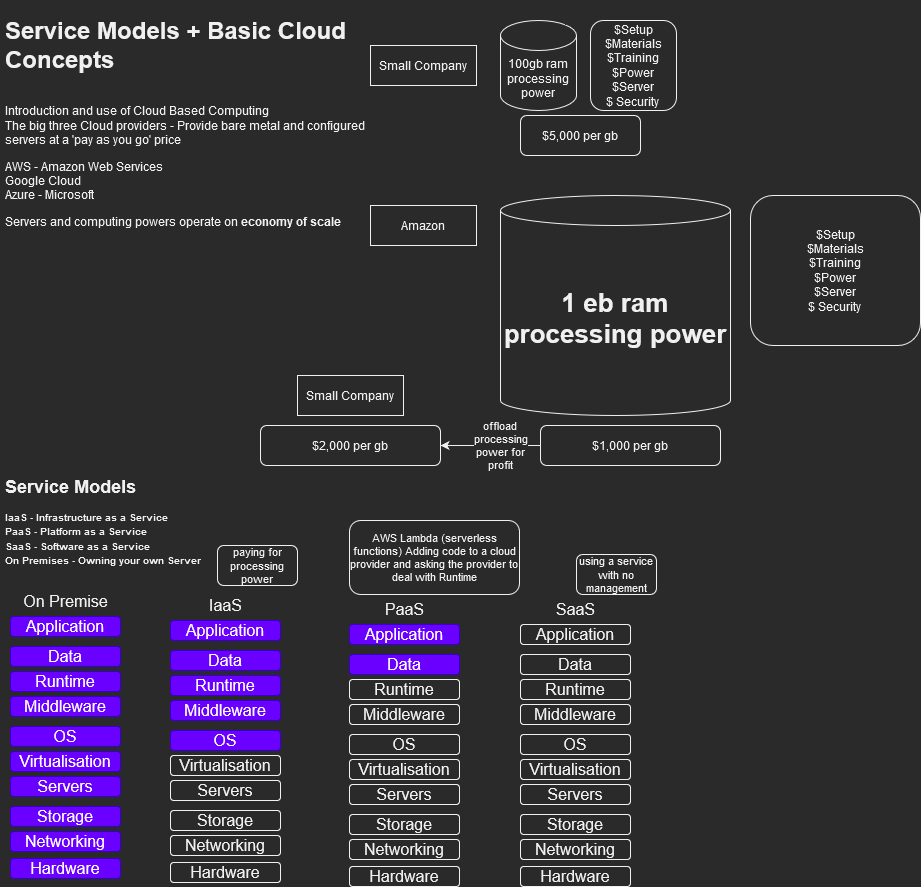

The diagram above was exported from draw.io. Its source (the exported page's mxGraphModel, read from the mxfile embedded in the PNG):
<mxGraphModel dx="813" dy="430" grid="1" gridSize="10" guides="1" tooltips="1" connect="1" arrows="1" fold="1" page="1" pageScale="1" pageWidth="827" pageHeight="1169" math="0" shadow="0">
  <root>
    <mxCell id="0" />
    <mxCell id="1" parent="0" />
    <mxCell id="YeTO7Om2plFsW5xcbcdp-1" value="&lt;h1&gt;Service Models + Basic Cloud Concepts&lt;br&gt;&lt;/h1&gt;&lt;p&gt;&lt;br&gt;Introduction and use of Cloud Based Computing &lt;br&gt;The big three Cloud providers - Provide bare metal and configured servers at a 'pay as you go' price&lt;/p&gt;&lt;p&gt;AWS - Amazon Web Services&lt;br&gt;Google Cloud&lt;br&gt;Azure - Microsoft&lt;/p&gt;&lt;p&gt;Servers and computing powers operate on &lt;b&gt;economy of scale&lt;/b&gt;&lt;/p&gt;&lt;p&gt;&lt;font size=&quot;1&quot;&gt;&lt;b style=&quot;font-size: 18px;&quot;&gt;&lt;br&gt;&lt;/b&gt;&lt;/font&gt;&lt;/p&gt;&lt;p&gt;&lt;font size=&quot;1&quot;&gt;&lt;b style=&quot;font-size: 18px;&quot;&gt;&lt;br&gt;&lt;/b&gt;&lt;/font&gt;&lt;/p&gt;&lt;p&gt;&lt;font size=&quot;1&quot;&gt;&lt;b style=&quot;font-size: 18px;&quot;&gt;&lt;br&gt;&lt;/b&gt;&lt;/font&gt;&lt;/p&gt;&lt;p&gt;&lt;font size=&quot;1&quot;&gt;&lt;b style=&quot;font-size: 18px;&quot;&gt;&lt;br&gt;&lt;/b&gt;&lt;/font&gt;&lt;/p&gt;&lt;p&gt;&lt;font size=&quot;1&quot;&gt;&lt;b style=&quot;font-size: 18px;&quot;&gt;&lt;br&gt;&lt;/b&gt;&lt;/font&gt;&lt;/p&gt;&lt;p&gt;&lt;font size=&quot;1&quot;&gt;&lt;b style=&quot;font-size: 18px;&quot;&gt;&lt;br&gt;&lt;/b&gt;&lt;/font&gt;&lt;/p&gt;&lt;p&gt;&lt;font size=&quot;1&quot;&gt;&lt;b style=&quot;font-size: 18px;&quot;&gt;&lt;br&gt;&lt;/b&gt;&lt;/font&gt;&lt;/p&gt;&lt;p&gt;&lt;font size=&quot;1&quot;&gt;&lt;b style=&quot;font-size: 18px;&quot;&gt;Service Models&lt;/b&gt;&lt;/font&gt;&lt;/p&gt;&lt;p&gt;&lt;font size=&quot;1&quot;&gt;&lt;b&gt;IaaS - Infrastructure as a Service&lt;br&gt;PaaS - Platform as a Service&lt;br&gt;SaaS - Software as a Service&lt;br&gt;On Premises - Owning your own Server&lt;br&gt;&lt;/b&gt;&lt;/font&gt;&lt;/p&gt;" style="text;html=1;strokeColor=none;fillColor=none;spacing=5;spacingTop=-20;whiteSpace=wrap;overflow=hidden;rounded=0;" vertex="1" parent="1">
      <mxGeometry x="10" y="10" width="380" height="560" as="geometry" />
    </mxCell>
    <mxCell id="YeTO7Om2plFsW5xcbcdp-2" value="Small Company" style="rounded=0;whiteSpace=wrap;html=1;" vertex="1" parent="1">
      <mxGeometry x="380" y="45" width="106" height="40" as="geometry" />
    </mxCell>
    <mxCell id="YeTO7Om2plFsW5xcbcdp-3" value="100gb ram processing power" style="shape=cylinder3;whiteSpace=wrap;html=1;boundedLbl=1;backgroundOutline=1;size=15;" vertex="1" parent="1">
      <mxGeometry x="510" y="20" width="76" height="90" as="geometry" />
    </mxCell>
    <mxCell id="YeTO7Om2plFsW5xcbcdp-4" value="&lt;div&gt;$Setup&lt;/div&gt;&lt;div&gt;$Materials&lt;/div&gt;&lt;div&gt;$Training&lt;/div&gt;&lt;div&gt;$Power &lt;br&gt;&lt;/div&gt;&lt;div&gt;$Server&lt;/div&gt;&lt;div&gt;$ Security&lt;br&gt;&lt;/div&gt;" style="rounded=1;whiteSpace=wrap;html=1;" vertex="1" parent="1">
      <mxGeometry x="600" y="20" width="86" height="90" as="geometry" />
    </mxCell>
    <mxCell id="YeTO7Om2plFsW5xcbcdp-5" value="$5,000 per gb" style="rounded=1;whiteSpace=wrap;html=1;" vertex="1" parent="1">
      <mxGeometry x="530" y="115" width="120" height="40" as="geometry" />
    </mxCell>
    <mxCell id="YeTO7Om2plFsW5xcbcdp-6" value="Amazon" style="rounded=0;whiteSpace=wrap;html=1;" vertex="1" parent="1">
      <mxGeometry x="380" y="205" width="106" height="40" as="geometry" />
    </mxCell>
    <mxCell id="YeTO7Om2plFsW5xcbcdp-7" value="1 eb ram processing power" style="shape=cylinder3;whiteSpace=wrap;html=1;boundedLbl=1;backgroundOutline=1;size=15;fontStyle=1;fontSize=26;" vertex="1" parent="1">
      <mxGeometry x="510" y="195" width="230" height="220" as="geometry" />
    </mxCell>
    <mxCell id="YeTO7Om2plFsW5xcbcdp-8" value="&lt;div&gt;$Setup&lt;/div&gt;&lt;div&gt;$Materials&lt;/div&gt;&lt;div&gt;$Training&lt;/div&gt;&lt;div&gt;$Power &lt;br&gt;&lt;/div&gt;&lt;div&gt;$Server&lt;/div&gt;&lt;div&gt;$ Security&lt;br&gt;&lt;/div&gt;" style="rounded=1;whiteSpace=wrap;html=1;" vertex="1" parent="1">
      <mxGeometry x="760" y="195" width="170" height="150" as="geometry" />
    </mxCell>
    <mxCell id="YeTO7Om2plFsW5xcbcdp-11" style="edgeStyle=orthogonalEdgeStyle;rounded=0;orthogonalLoop=1;jettySize=auto;html=1;entryX=1;entryY=0.5;entryDx=0;entryDy=0;" edge="1" parent="1" source="YeTO7Om2plFsW5xcbcdp-9" target="YeTO7Om2plFsW5xcbcdp-10">
      <mxGeometry relative="1" as="geometry" />
    </mxCell>
    <mxCell id="YeTO7Om2plFsW5xcbcdp-12" value="&lt;div&gt;offload &lt;br&gt;&lt;/div&gt;&lt;div&gt;processing&lt;/div&gt;&lt;div&gt;power for &lt;br&gt;&lt;/div&gt;&lt;div&gt;profit&lt;br&gt;&lt;/div&gt;" style="edgeLabel;html=1;align=center;verticalAlign=middle;resizable=0;points=[];" vertex="1" connectable="0" parent="YeTO7Om2plFsW5xcbcdp-11">
      <mxGeometry x="0.305" y="1" relative="1" as="geometry">
        <mxPoint x="25" y="-1" as="offset" />
      </mxGeometry>
    </mxCell>
    <mxCell id="YeTO7Om2plFsW5xcbcdp-9" value="$1,000 per gb" style="rounded=1;whiteSpace=wrap;html=1;" vertex="1" parent="1">
      <mxGeometry x="550" y="425" width="180" height="40" as="geometry" />
    </mxCell>
    <mxCell id="YeTO7Om2plFsW5xcbcdp-10" value="$2,000 per gb" style="rounded=1;whiteSpace=wrap;html=1;" vertex="1" parent="1">
      <mxGeometry x="270" y="425" width="180" height="40" as="geometry" />
    </mxCell>
    <mxCell id="YeTO7Om2plFsW5xcbcdp-17" value="Small Company" style="rounded=0;whiteSpace=wrap;html=1;" vertex="1" parent="1">
      <mxGeometry x="307" y="375" width="106" height="40" as="geometry" />
    </mxCell>
    <mxCell id="YeTO7Om2plFsW5xcbcdp-18" value="Application" style="rounded=1;whiteSpace=wrap;html=1;fontSize=16;fillColor=#6a00ff;fontColor=#ffffff;strokeColor=#3700CC;" vertex="1" parent="1">
      <mxGeometry x="20" y="616" width="110" height="20" as="geometry" />
    </mxCell>
    <mxCell id="YeTO7Om2plFsW5xcbcdp-19" value="Data" style="rounded=1;whiteSpace=wrap;html=1;fontSize=16;fillColor=#6a00ff;fontColor=#ffffff;strokeColor=#3700CC;" vertex="1" parent="1">
      <mxGeometry x="20" y="646" width="110" height="20" as="geometry" />
    </mxCell>
    <mxCell id="YeTO7Om2plFsW5xcbcdp-20" value="Runtime" style="rounded=1;whiteSpace=wrap;html=1;fontSize=16;fillColor=#6a00ff;fontColor=#ffffff;strokeColor=#3700CC;" vertex="1" parent="1">
      <mxGeometry x="20" y="671" width="110" height="20" as="geometry" />
    </mxCell>
    <mxCell id="YeTO7Om2plFsW5xcbcdp-21" value="Middleware" style="rounded=1;whiteSpace=wrap;html=1;fontSize=16;fillColor=#6a00ff;fontColor=#ffffff;strokeColor=#3700CC;" vertex="1" parent="1">
      <mxGeometry x="20" y="696" width="110" height="20" as="geometry" />
    </mxCell>
    <mxCell id="YeTO7Om2plFsW5xcbcdp-22" value="OS" style="rounded=1;whiteSpace=wrap;html=1;fontSize=16;fillColor=#6a00ff;fontColor=#ffffff;strokeColor=#3700CC;" vertex="1" parent="1">
      <mxGeometry x="20" y="726" width="110" height="20" as="geometry" />
    </mxCell>
    <mxCell id="YeTO7Om2plFsW5xcbcdp-23" value="Virtualisation" style="rounded=1;whiteSpace=wrap;html=1;fontSize=16;fillColor=#6a00ff;fontColor=#ffffff;strokeColor=#3700CC;" vertex="1" parent="1">
      <mxGeometry x="20" y="751" width="110" height="20" as="geometry" />
    </mxCell>
    <mxCell id="YeTO7Om2plFsW5xcbcdp-24" value="Servers" style="rounded=1;whiteSpace=wrap;html=1;fontSize=16;fillColor=#6a00ff;fontColor=#ffffff;strokeColor=#3700CC;" vertex="1" parent="1">
      <mxGeometry x="20" y="776" width="110" height="20" as="geometry" />
    </mxCell>
    <mxCell id="YeTO7Om2plFsW5xcbcdp-25" value="Storage " style="rounded=1;whiteSpace=wrap;html=1;fontSize=16;fillColor=#6a00ff;fontColor=#ffffff;strokeColor=#3700CC;" vertex="1" parent="1">
      <mxGeometry x="20" y="806" width="110" height="20" as="geometry" />
    </mxCell>
    <mxCell id="YeTO7Om2plFsW5xcbcdp-26" value="Networking" style="rounded=1;whiteSpace=wrap;html=1;fontSize=16;fillColor=#6a00ff;fontColor=#ffffff;strokeColor=#3700CC;" vertex="1" parent="1">
      <mxGeometry x="20" y="831" width="110" height="20" as="geometry" />
    </mxCell>
    <mxCell id="YeTO7Om2plFsW5xcbcdp-27" value="On Premise" style="text;html=1;align=center;verticalAlign=middle;resizable=0;points=[];autosize=1;strokeColor=none;fillColor=none;fontSize=16;" vertex="1" parent="1">
      <mxGeometry x="20" y="586" width="110" height="30" as="geometry" />
    </mxCell>
    <mxCell id="YeTO7Om2plFsW5xcbcdp-28" value="Hardware" style="rounded=1;whiteSpace=wrap;html=1;fontSize=16;fillColor=#6a00ff;fontColor=#ffffff;strokeColor=#3700CC;" vertex="1" parent="1">
      <mxGeometry x="20" y="858" width="110" height="20" as="geometry" />
    </mxCell>
    <mxCell id="YeTO7Om2plFsW5xcbcdp-29" value="Application" style="rounded=1;whiteSpace=wrap;html=1;fontSize=16;fillColor=#6a00ff;fontColor=#ffffff;strokeColor=#3700CC;" vertex="1" parent="1">
      <mxGeometry x="180" y="620" width="110" height="20" as="geometry" />
    </mxCell>
    <mxCell id="YeTO7Om2plFsW5xcbcdp-30" value="Data" style="rounded=1;whiteSpace=wrap;html=1;fontSize=16;fillColor=#6a00ff;fontColor=#ffffff;strokeColor=#3700CC;" vertex="1" parent="1">
      <mxGeometry x="180" y="650" width="110" height="20" as="geometry" />
    </mxCell>
    <mxCell id="YeTO7Om2plFsW5xcbcdp-31" value="Runtime" style="rounded=1;whiteSpace=wrap;html=1;fontSize=16;fillColor=#6a00ff;fontColor=#ffffff;strokeColor=#3700CC;" vertex="1" parent="1">
      <mxGeometry x="180" y="675" width="110" height="20" as="geometry" />
    </mxCell>
    <mxCell id="YeTO7Om2plFsW5xcbcdp-32" value="Middleware" style="rounded=1;whiteSpace=wrap;html=1;fontSize=16;fillColor=#6a00ff;fontColor=#ffffff;strokeColor=#3700CC;" vertex="1" parent="1">
      <mxGeometry x="180" y="700" width="110" height="20" as="geometry" />
    </mxCell>
    <mxCell id="YeTO7Om2plFsW5xcbcdp-33" value="OS" style="rounded=1;whiteSpace=wrap;html=1;fontSize=16;fillColor=#6a00ff;fontColor=#ffffff;strokeColor=#3700CC;" vertex="1" parent="1">
      <mxGeometry x="180" y="730" width="110" height="20" as="geometry" />
    </mxCell>
    <mxCell id="YeTO7Om2plFsW5xcbcdp-34" value="Virtualisation" style="rounded=1;whiteSpace=wrap;html=1;fontSize=16;" vertex="1" parent="1">
      <mxGeometry x="180" y="755" width="110" height="20" as="geometry" />
    </mxCell>
    <mxCell id="YeTO7Om2plFsW5xcbcdp-35" value="Servers" style="rounded=1;whiteSpace=wrap;html=1;fontSize=16;" vertex="1" parent="1">
      <mxGeometry x="180" y="780" width="110" height="20" as="geometry" />
    </mxCell>
    <mxCell id="YeTO7Om2plFsW5xcbcdp-36" value="Storage " style="rounded=1;whiteSpace=wrap;html=1;fontSize=16;" vertex="1" parent="1">
      <mxGeometry x="180" y="810" width="110" height="20" as="geometry" />
    </mxCell>
    <mxCell id="YeTO7Om2plFsW5xcbcdp-37" value="Networking" style="rounded=1;whiteSpace=wrap;html=1;fontSize=16;" vertex="1" parent="1">
      <mxGeometry x="180" y="835" width="110" height="20" as="geometry" />
    </mxCell>
    <mxCell id="YeTO7Om2plFsW5xcbcdp-38" value="IaaS" style="text;html=1;align=center;verticalAlign=middle;resizable=0;points=[];autosize=1;strokeColor=none;fillColor=none;fontSize=16;" vertex="1" parent="1">
      <mxGeometry x="205" y="590" width="60" height="30" as="geometry" />
    </mxCell>
    <mxCell id="YeTO7Om2plFsW5xcbcdp-39" value="Hardware" style="rounded=1;whiteSpace=wrap;html=1;fontSize=16;" vertex="1" parent="1">
      <mxGeometry x="180" y="862" width="110" height="20" as="geometry" />
    </mxCell>
    <mxCell id="YeTO7Om2plFsW5xcbcdp-40" value="paying for processing power" style="rounded=1;whiteSpace=wrap;html=1;fontSize=11;" vertex="1" parent="1">
      <mxGeometry x="227" y="545" width="80" height="40" as="geometry" />
    </mxCell>
    <mxCell id="YeTO7Om2plFsW5xcbcdp-41" value="Application" style="rounded=1;whiteSpace=wrap;html=1;fontSize=16;" vertex="1" parent="1">
      <mxGeometry x="530" y="624" width="110" height="20" as="geometry" />
    </mxCell>
    <mxCell id="YeTO7Om2plFsW5xcbcdp-42" value="Data" style="rounded=1;whiteSpace=wrap;html=1;fontSize=16;" vertex="1" parent="1">
      <mxGeometry x="530" y="654" width="110" height="20" as="geometry" />
    </mxCell>
    <mxCell id="YeTO7Om2plFsW5xcbcdp-43" value="Runtime" style="rounded=1;whiteSpace=wrap;html=1;fontSize=16;" vertex="1" parent="1">
      <mxGeometry x="530" y="679" width="110" height="20" as="geometry" />
    </mxCell>
    <mxCell id="YeTO7Om2plFsW5xcbcdp-44" value="Middleware" style="rounded=1;whiteSpace=wrap;html=1;fontSize=16;" vertex="1" parent="1">
      <mxGeometry x="530" y="704" width="110" height="20" as="geometry" />
    </mxCell>
    <mxCell id="YeTO7Om2plFsW5xcbcdp-45" value="OS" style="rounded=1;whiteSpace=wrap;html=1;fontSize=16;" vertex="1" parent="1">
      <mxGeometry x="530" y="734" width="110" height="20" as="geometry" />
    </mxCell>
    <mxCell id="YeTO7Om2plFsW5xcbcdp-46" value="Virtualisation" style="rounded=1;whiteSpace=wrap;html=1;fontSize=16;" vertex="1" parent="1">
      <mxGeometry x="530" y="759" width="110" height="20" as="geometry" />
    </mxCell>
    <mxCell id="YeTO7Om2plFsW5xcbcdp-47" value="Servers" style="rounded=1;whiteSpace=wrap;html=1;fontSize=16;" vertex="1" parent="1">
      <mxGeometry x="530" y="784" width="110" height="20" as="geometry" />
    </mxCell>
    <mxCell id="YeTO7Om2plFsW5xcbcdp-48" value="Storage " style="rounded=1;whiteSpace=wrap;html=1;fontSize=16;" vertex="1" parent="1">
      <mxGeometry x="530" y="814" width="110" height="20" as="geometry" />
    </mxCell>
    <mxCell id="YeTO7Om2plFsW5xcbcdp-49" value="Networking" style="rounded=1;whiteSpace=wrap;html=1;fontSize=16;" vertex="1" parent="1">
      <mxGeometry x="530" y="839" width="110" height="20" as="geometry" />
    </mxCell>
    <mxCell id="YeTO7Om2plFsW5xcbcdp-50" value="SaaS" style="text;html=1;align=center;verticalAlign=middle;resizable=0;points=[];autosize=1;strokeColor=none;fillColor=none;fontSize=16;" vertex="1" parent="1">
      <mxGeometry x="555" y="594" width="60" height="30" as="geometry" />
    </mxCell>
    <mxCell id="YeTO7Om2plFsW5xcbcdp-51" value="Hardware" style="rounded=1;whiteSpace=wrap;html=1;fontSize=16;" vertex="1" parent="1">
      <mxGeometry x="530" y="866" width="110" height="20" as="geometry" />
    </mxCell>
    <mxCell id="YeTO7Om2plFsW5xcbcdp-52" value="using a service with no management" style="rounded=1;whiteSpace=wrap;html=1;fontSize=11;" vertex="1" parent="1">
      <mxGeometry x="586" y="554" width="80" height="40" as="geometry" />
    </mxCell>
    <mxCell id="YeTO7Om2plFsW5xcbcdp-53" value="Application" style="rounded=1;whiteSpace=wrap;html=1;fontSize=16;fillColor=#6a00ff;fontColor=#ffffff;strokeColor=#3700CC;" vertex="1" parent="1">
      <mxGeometry x="359" y="624" width="110" height="20" as="geometry" />
    </mxCell>
    <mxCell id="YeTO7Om2plFsW5xcbcdp-54" value="Data" style="rounded=1;whiteSpace=wrap;html=1;fontSize=16;fillColor=#6a00ff;fontColor=#ffffff;strokeColor=#3700CC;" vertex="1" parent="1">
      <mxGeometry x="359" y="654" width="110" height="20" as="geometry" />
    </mxCell>
    <mxCell id="YeTO7Om2plFsW5xcbcdp-55" value="Runtime" style="rounded=1;whiteSpace=wrap;html=1;fontSize=16;" vertex="1" parent="1">
      <mxGeometry x="359" y="679" width="110" height="20" as="geometry" />
    </mxCell>
    <mxCell id="YeTO7Om2plFsW5xcbcdp-56" value="Middleware" style="rounded=1;whiteSpace=wrap;html=1;fontSize=16;" vertex="1" parent="1">
      <mxGeometry x="359" y="704" width="110" height="20" as="geometry" />
    </mxCell>
    <mxCell id="YeTO7Om2plFsW5xcbcdp-57" value="OS" style="rounded=1;whiteSpace=wrap;html=1;fontSize=16;" vertex="1" parent="1">
      <mxGeometry x="359" y="734" width="110" height="20" as="geometry" />
    </mxCell>
    <mxCell id="YeTO7Om2plFsW5xcbcdp-58" value="Virtualisation" style="rounded=1;whiteSpace=wrap;html=1;fontSize=16;" vertex="1" parent="1">
      <mxGeometry x="359" y="759" width="110" height="20" as="geometry" />
    </mxCell>
    <mxCell id="YeTO7Om2plFsW5xcbcdp-59" value="Servers" style="rounded=1;whiteSpace=wrap;html=1;fontSize=16;" vertex="1" parent="1">
      <mxGeometry x="359" y="784" width="110" height="20" as="geometry" />
    </mxCell>
    <mxCell id="YeTO7Om2plFsW5xcbcdp-60" value="Storage " style="rounded=1;whiteSpace=wrap;html=1;fontSize=16;" vertex="1" parent="1">
      <mxGeometry x="359" y="814" width="110" height="20" as="geometry" />
    </mxCell>
    <mxCell id="YeTO7Om2plFsW5xcbcdp-61" value="Networking" style="rounded=1;whiteSpace=wrap;html=1;fontSize=16;" vertex="1" parent="1">
      <mxGeometry x="359" y="839" width="110" height="20" as="geometry" />
    </mxCell>
    <mxCell id="YeTO7Om2plFsW5xcbcdp-62" value="PaaS" style="text;html=1;align=center;verticalAlign=middle;resizable=0;points=[];autosize=1;strokeColor=none;fillColor=none;fontSize=16;" vertex="1" parent="1">
      <mxGeometry x="384" y="594" width="60" height="30" as="geometry" />
    </mxCell>
    <mxCell id="YeTO7Om2plFsW5xcbcdp-63" value="Hardware" style="rounded=1;whiteSpace=wrap;html=1;fontSize=16;" vertex="1" parent="1">
      <mxGeometry x="359" y="866" width="110" height="20" as="geometry" />
    </mxCell>
    <mxCell id="YeTO7Om2plFsW5xcbcdp-64" value="AWS Lambda (serverless functions) Adding code to a cloud provider and asking the provider to deal with Runtime" style="rounded=1;whiteSpace=wrap;html=1;fontSize=11;" vertex="1" parent="1">
      <mxGeometry x="359" y="520" width="170" height="74" as="geometry" />
    </mxCell>
  </root>
</mxGraphModel>